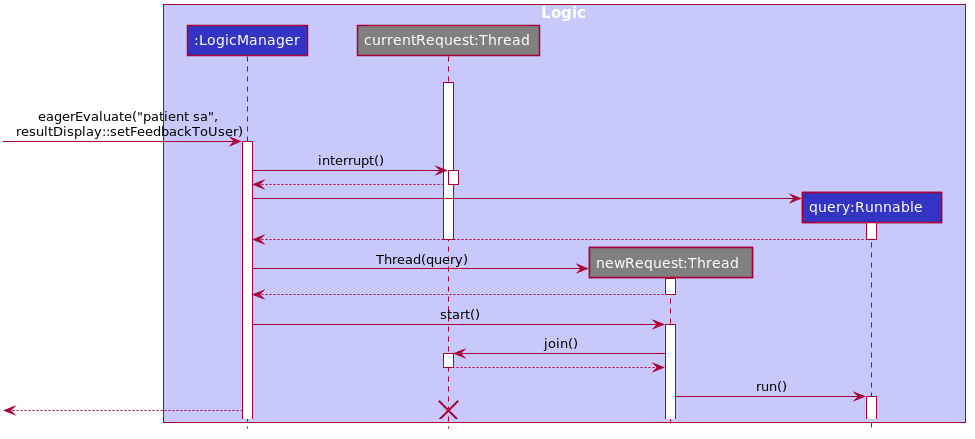

The diagram above was rendered by PlantUML. Its source (embedded in the PNG):
@startuml








skinparam BackgroundColor #FFFFFFF

skinparam Shadowing false

skinparam Class {
    FontColor #FFFFFF
    BorderThickness 1
    BorderColor #FFFFFF
    StereotypeFontColor #FFFFFF
    FontName Arial
}

skinparam Actor {
    BorderColor #000000
    Color #000000
    FontName Arial
}

skinparam Sequence {
    MessageAlign center
    BoxFontSize 15
    BoxPadding 0
    BoxFontColor #FFFFFF
    FontName Arial
}

skinparam Participant {
    FontColor #FFFFFFF
    Padding 20
}

skinparam MinClassWidth 100
skinparam ParticipantPadding 20
skinparam Shadowing false
skinparam DefaultTextAlignment center
skinparam packageStyle Rectangle

hide footbox
hide members
hide circle

box Logic #C8C8FA
participant ":LogicManager   " as LogicManager #3333C4
participant "currentRequest:Thread     " as Thread1 #Grey
participant "newRequest:Thread     " as Thread2 #Grey
participant "query:Runnable      " as Runnable #3333C4
end box

create Thread1
[-[hidden]>Thread1
activate Thread1

opt #Orange commandText not blank

[-> LogicManager : eagerEvaluate("patient sa",\nresultDisplay::setFeedbackToUser)
activate LogicManager

LogicManager -> Thread1 : interrupt()
activate Thread1
Thread1 --> LogicManager
deactivate Thread1

create Runnable
LogicManager -> Runnable
activate Runnable
LogicManager <-- Runnable
deactivate Runnable


deactivate Thread1
create Thread2
LogicManager -> Thread2 : Thread(query)


activate Thread2

LogicManager <-- Thread2


deactivate Thread2

LogicManager -> Thread2 : start()
activate Thread2

Thread2 -> Thread1 : join()
activate Thread1
Thread2 <-- Thread1
deactivate Thread1

Thread2 -> Runnable : run()
activate Runnable

[<-- LogicManager
destroy Thread1
@enduml